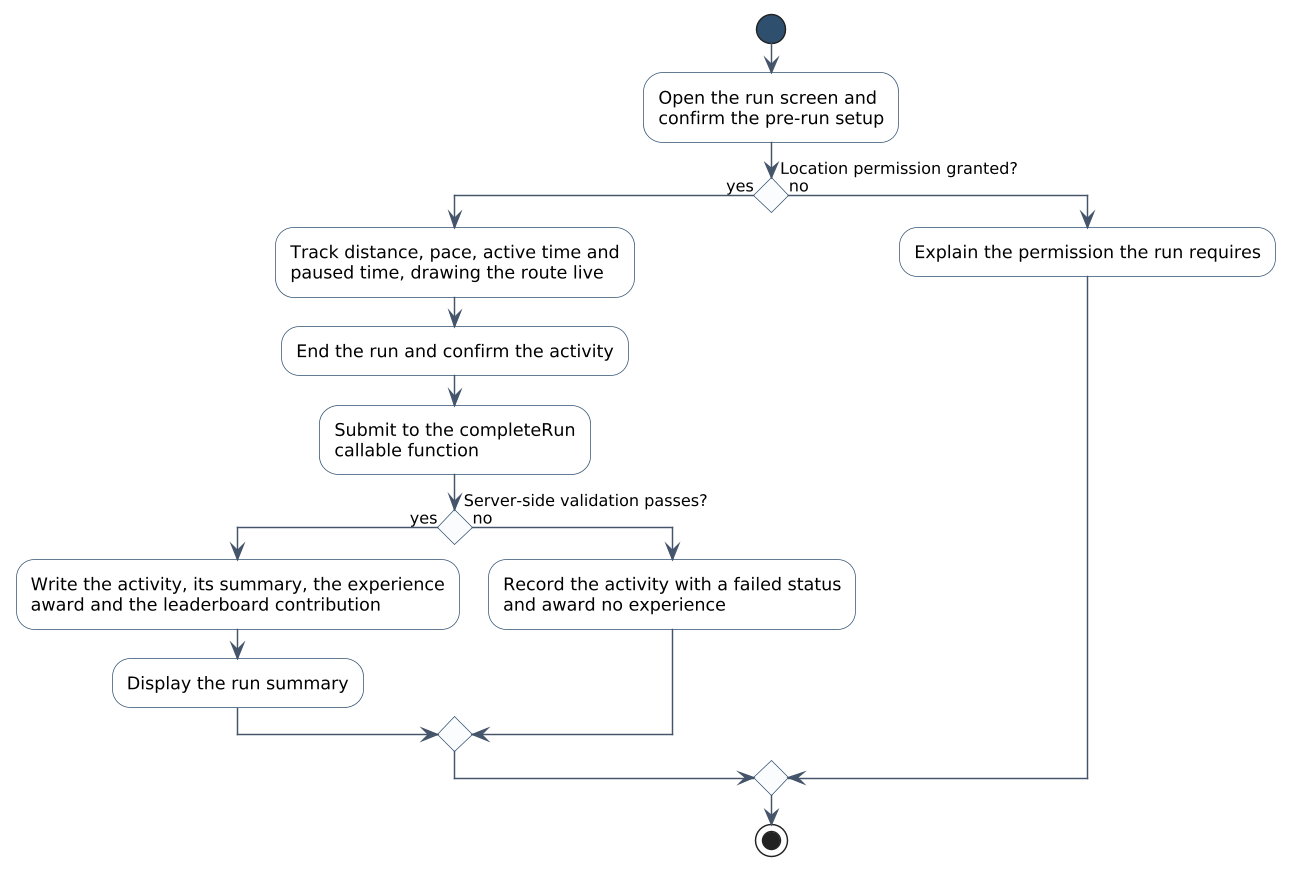

The diagram above was rendered by PlantUML. Its source (embedded in the PNG):
@startuml figure-2-4-f1-activity
skinparamlocked dpi 140
' Figure 2.4 - F1 activity diagram
' Runiac Final Project Document (FYP-26-S2-38), Chapter 2
skinparam backgroundColor White
skinparam shadowing false
skinparam defaultFontName "Segoe UI"
skinparam ArrowColor #44546A
skinparam ArrowFontSize 11
skinparam activity {
  BackgroundColor White
  BorderColor #2F4F6F
  FontSize 12
  DiamondBackgroundColor #FBFCFD
  DiamondBorderColor #2F4F6F
  DiamondFontSize 11
  StartColor #2F4F6F
  EndColor #2F4F6F
  BarColor #2F4F6F
}
skinparam conditionStyle diamond


start
:Open the run screen and
confirm the pre-run setup;
if (Location permission granted?) then (yes)
  :Track distance, pace, active time and
  paused time, drawing the route live;
  :End the run and confirm the activity;
  :Submit to the completeRun
  callable function;
  if (Server-side validation passes?) then (yes)
    :Write the activity, its summary, the experience
    award and the leaderboard contribution;
    :Display the run summary;
  else (no)
    :Record the activity with a failed status
    and award no experience;
  endif
else (no)
  :Explain the permission the run requires;
endif
stop
@enduml